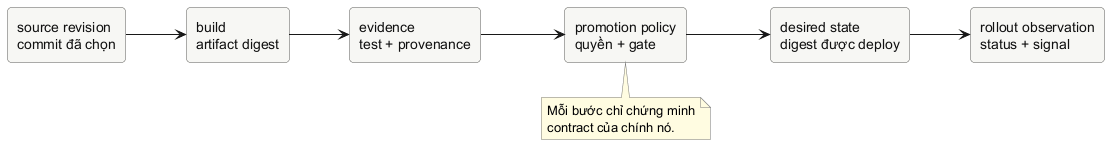

The diagram above was rendered by PlantUML. Its source (embedded in the PNG):
@startuml
left to right direction
skinparam shadowing false
skinparam defaultFontName "Source Sans 3"
skinparam rectangle {
  BackgroundColor #F7F7F4
  BorderColor #5D5D5D
  FontColor #111111
  RoundCorner 8
}
skinparam note {
  BackgroundColor #FFFCE1
  BorderColor #777777
}

rectangle "source revision\ncommit đã chọn" as source
rectangle "build\nartifact digest" as build
rectangle "evidence\ntest + provenance" as evidence
rectangle "promotion policy\nquyền + gate" as policy
rectangle "desired state\ndigest được deploy" as deploy
rectangle "rollout observation\nstatus + signal" as observe

source --> build
build --> evidence
evidence --> policy
policy --> deploy
deploy --> observe

note bottom of policy
  Mỗi bước chỉ chứng minh
  contract của chính nó.
end note
@enduml